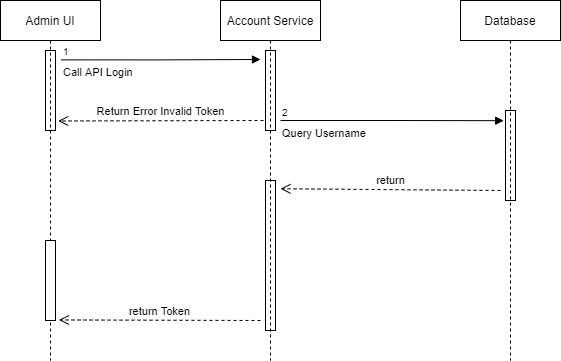

The diagram above was exported from draw.io. Its source (the exported page's mxGraphModel, read from the mxfile embedded in the PNG):
<mxGraphModel dx="1024" dy="592" grid="1" gridSize="10" guides="1" tooltips="1" connect="1" arrows="1" fold="1" page="1" pageScale="1" pageWidth="850" pageHeight="1100" math="0" shadow="0">
  <root>
    <mxCell id="SHcl0F5hNYummHeA0iug-0" />
    <mxCell id="SHcl0F5hNYummHeA0iug-1" parent="SHcl0F5hNYummHeA0iug-0" />
    <mxCell id="SHcl0F5hNYummHeA0iug-2" value="Admin UI" style="shape=umlLifeline;perimeter=lifelinePerimeter;whiteSpace=wrap;html=1;container=1;collapsible=0;recursiveResize=0;outlineConnect=0;fillColor=none;" parent="SHcl0F5hNYummHeA0iug-1" vertex="1">
      <mxGeometry x="20" y="40" width="100" height="360" as="geometry" />
    </mxCell>
    <mxCell id="SHcl0F5hNYummHeA0iug-6" value="" style="html=1;points=[];perimeter=orthogonalPerimeter;fillColor=none;" parent="SHcl0F5hNYummHeA0iug-2" vertex="1">
      <mxGeometry x="45" y="50" width="10" height="80" as="geometry" />
    </mxCell>
    <mxCell id="UTki5fEYBDiIPhMSjgNJ-0" value="" style="html=1;points=[];perimeter=orthogonalPerimeter;" vertex="1" parent="SHcl0F5hNYummHeA0iug-2">
      <mxGeometry x="45" y="240" width="10" height="80" as="geometry" />
    </mxCell>
    <mxCell id="SHcl0F5hNYummHeA0iug-3" value="Account Service" style="shape=umlLifeline;perimeter=lifelinePerimeter;whiteSpace=wrap;html=1;container=1;collapsible=0;recursiveResize=0;outlineConnect=0;fillColor=none;" parent="SHcl0F5hNYummHeA0iug-1" vertex="1">
      <mxGeometry x="240" y="40" width="100" height="360" as="geometry" />
    </mxCell>
    <mxCell id="SHcl0F5hNYummHeA0iug-17" value="" style="html=1;points=[];perimeter=orthogonalPerimeter;fillColor=none;" parent="SHcl0F5hNYummHeA0iug-3" vertex="1">
      <mxGeometry x="45" y="180" width="10" height="150" as="geometry" />
    </mxCell>
    <mxCell id="SHcl0F5hNYummHeA0iug-5" value="Database" style="shape=umlLifeline;perimeter=lifelinePerimeter;whiteSpace=wrap;html=1;container=1;collapsible=0;recursiveResize=0;outlineConnect=0;fillColor=none;" parent="SHcl0F5hNYummHeA0iug-1" vertex="1">
      <mxGeometry x="480" y="40" width="100" height="360" as="geometry" />
    </mxCell>
    <mxCell id="SHcl0F5hNYummHeA0iug-19" value="" style="html=1;points=[];perimeter=orthogonalPerimeter;fillColor=none;" parent="SHcl0F5hNYummHeA0iug-5" vertex="1">
      <mxGeometry x="45" y="110" width="10" height="90" as="geometry" />
    </mxCell>
    <mxCell id="SHcl0F5hNYummHeA0iug-7" value="Call API Login" style="endArrow=block;endFill=1;html=1;edgeStyle=orthogonalEdgeStyle;align=left;verticalAlign=top;exitX=1.58;exitY=0.117;exitDx=0;exitDy=0;exitPerimeter=0;" parent="SHcl0F5hNYummHeA0iug-1" source="SHcl0F5hNYummHeA0iug-6" edge="1">
      <mxGeometry x="-1" relative="1" as="geometry">
        <mxPoint x="340" y="200" as="sourcePoint" />
        <mxPoint x="280" y="99" as="targetPoint" />
      </mxGeometry>
    </mxCell>
    <mxCell id="SHcl0F5hNYummHeA0iug-8" value="1" style="resizable=0;html=1;align=left;verticalAlign=bottom;labelBackgroundColor=#ffffff;fontSize=10;" parent="SHcl0F5hNYummHeA0iug-7" connectable="0" vertex="1">
      <mxGeometry x="-1" relative="1" as="geometry" />
    </mxCell>
    <mxCell id="SHcl0F5hNYummHeA0iug-9" value="" style="html=1;points=[];perimeter=orthogonalPerimeter;fillColor=none;" parent="SHcl0F5hNYummHeA0iug-1" vertex="1">
      <mxGeometry x="285" y="90" width="10" height="80" as="geometry" />
    </mxCell>
    <mxCell id="SHcl0F5hNYummHeA0iug-10" value="Return Error Invalid Token" style="html=1;verticalAlign=bottom;endArrow=open;dashed=1;endSize=8;entryX=1.267;entryY=0.881;entryDx=0;entryDy=0;entryPerimeter=0;" parent="SHcl0F5hNYummHeA0iug-1" target="SHcl0F5hNYummHeA0iug-6" edge="1">
      <mxGeometry relative="1" as="geometry">
        <mxPoint x="283" y="160" as="sourcePoint" />
        <mxPoint x="98" y="160" as="targetPoint" />
      </mxGeometry>
    </mxCell>
    <mxCell id="UTki5fEYBDiIPhMSjgNJ-1" value="Query Username" style="endArrow=block;endFill=1;html=1;edgeStyle=orthogonalEdgeStyle;align=left;verticalAlign=top;entryX=-0.18;entryY=0.113;entryDx=0;entryDy=0;entryPerimeter=0;" edge="1" parent="SHcl0F5hNYummHeA0iug-1" target="SHcl0F5hNYummHeA0iug-19">
      <mxGeometry x="-1" relative="1" as="geometry">
        <mxPoint x="300" y="160" as="sourcePoint" />
        <mxPoint x="460" y="160" as="targetPoint" />
      </mxGeometry>
    </mxCell>
    <mxCell id="UTki5fEYBDiIPhMSjgNJ-2" value="2" style="resizable=0;html=1;align=left;verticalAlign=bottom;labelBackgroundColor=#ffffff;fontSize=10;" connectable="0" vertex="1" parent="UTki5fEYBDiIPhMSjgNJ-1">
      <mxGeometry x="-1" relative="1" as="geometry" />
    </mxCell>
    <mxCell id="UTki5fEYBDiIPhMSjgNJ-4" value="return" style="html=1;verticalAlign=bottom;endArrow=open;dashed=1;endSize=8;entryX=1.5;entryY=0.055;entryDx=0;entryDy=0;entryPerimeter=0;" edge="1" parent="SHcl0F5hNYummHeA0iug-1" target="SHcl0F5hNYummHeA0iug-17">
      <mxGeometry relative="1" as="geometry">
        <mxPoint x="520" y="230" as="sourcePoint" />
        <mxPoint x="440" y="230" as="targetPoint" />
      </mxGeometry>
    </mxCell>
    <mxCell id="UTki5fEYBDiIPhMSjgNJ-5" value="return Token" style="html=1;verticalAlign=bottom;endArrow=open;dashed=1;endSize=8;entryX=1.34;entryY=0.993;entryDx=0;entryDy=0;entryPerimeter=0;" edge="1" parent="SHcl0F5hNYummHeA0iug-1" target="UTki5fEYBDiIPhMSjgNJ-0">
      <mxGeometry relative="1" as="geometry">
        <mxPoint x="280" y="360" as="sourcePoint" />
        <mxPoint x="200" y="360" as="targetPoint" />
      </mxGeometry>
    </mxCell>
  </root>
</mxGraphModel>